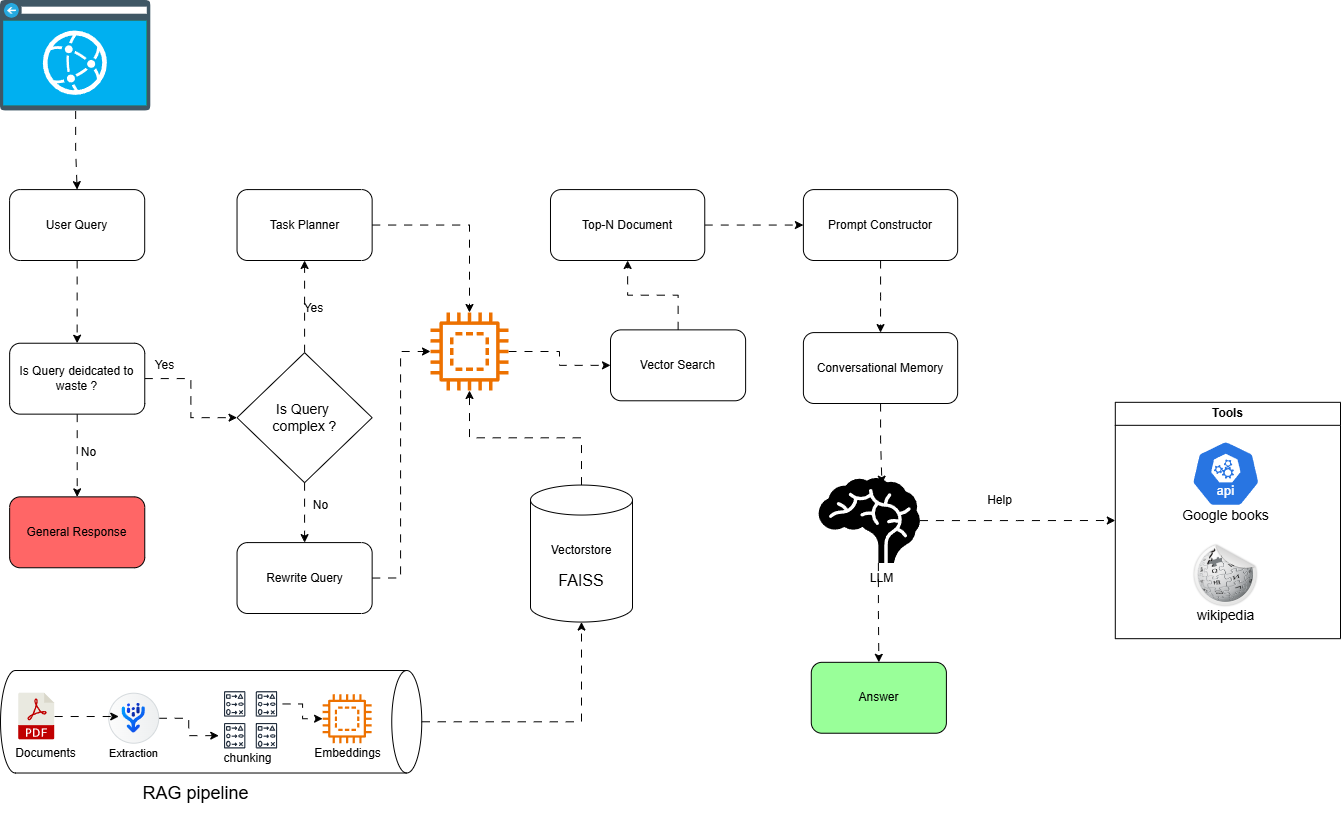

The diagram above was exported from draw.io. Its source (the exported page's mxGraphModel, read from the mxfile embedded in the PNG):
<mxGraphModel dx="1603" dy="863" grid="1" gridSize="10" guides="1" tooltips="1" connect="1" arrows="1" fold="1" page="1" pageScale="1" pageWidth="850" pageHeight="1100" math="0" shadow="0">
  <root>
    <mxCell id="0" />
    <mxCell id="1" parent="0" />
    <mxCell id="gGu19e2JwbUHGwuK6f-8-8" style="edgeStyle=orthogonalEdgeStyle;rounded=0;orthogonalLoop=1;jettySize=auto;html=1;exitX=1;exitY=0.5;exitDx=0;exitDy=0;flowAnimation=1;" parent="1" source="gGu19e2JwbUHGwuK6f-8-1" target="9AQksQ4OUzBUDkfdxXZo-1" edge="1">
      <mxGeometry relative="1" as="geometry">
        <Array as="points">
          <mxPoint x="550" y="648" />
          <mxPoint x="550" y="421" />
        </Array>
      </mxGeometry>
    </mxCell>
    <mxCell id="HxPg5BfPdL8mj-zfTwV8-4" style="edgeStyle=orthogonalEdgeStyle;rounded=0;orthogonalLoop=1;jettySize=auto;html=1;exitX=0.5;exitY=1;exitDx=0;exitDy=0;entryX=0.5;entryY=0;entryDx=0;entryDy=0;flowAnimation=1;" parent="1" source="HxPg5BfPdL8mj-zfTwV8-2" target="HxPg5BfPdL8mj-zfTwV8-3" edge="1">
      <mxGeometry relative="1" as="geometry" />
    </mxCell>
    <mxCell id="HxPg5BfPdL8mj-zfTwV8-2" value="" style="shape=image;verticalLabelPosition=bottom;labelBackgroundColor=#ffffff;verticalAlign=top;aspect=fixed;imageAspect=0;image=data:image/svg+xml,(base64 omitted: 10112 chars);" parent="1" vertex="1">
      <mxGeometry x="150" y="70" width="150.30203810990412" height="110.42688862677548" as="geometry" />
    </mxCell>
    <mxCell id="HxPg5BfPdL8mj-zfTwV8-7" style="edgeStyle=orthogonalEdgeStyle;rounded=0;orthogonalLoop=1;jettySize=auto;html=1;flowAnimation=1;" parent="1" source="HxPg5BfPdL8mj-zfTwV8-3" target="HxPg5BfPdL8mj-zfTwV8-6" edge="1">
      <mxGeometry relative="1" as="geometry" />
    </mxCell>
    <mxCell id="HxPg5BfPdL8mj-zfTwV8-3" value="User Query" style="rounded=1;whiteSpace=wrap;html=1;" parent="1" vertex="1">
      <mxGeometry x="159.07550879787573" y="259.09090909090907" width="135.11923768549488" height="70.90909090909089" as="geometry" />
    </mxCell>
    <mxCell id="HxPg5BfPdL8mj-zfTwV8-12" style="edgeStyle=orthogonalEdgeStyle;rounded=0;orthogonalLoop=1;jettySize=auto;html=1;entryX=0;entryY=0.5;entryDx=0;entryDy=0;flowAnimation=1;" parent="1" source="HxPg5BfPdL8mj-zfTwV8-6" target="HHmDc7c2KgDgc4VOai4c-85" edge="1">
      <mxGeometry relative="1" as="geometry">
        <mxPoint x="386.52622556845847" y="448.18181818181813" as="targetPoint" />
      </mxGeometry>
    </mxCell>
    <mxCell id="HHmDc7c2KgDgc4VOai4c-92" style="edgeStyle=orthogonalEdgeStyle;rounded=0;orthogonalLoop=1;jettySize=auto;html=1;exitX=0.5;exitY=1;exitDx=0;exitDy=0;entryX=0.5;entryY=0;entryDx=0;entryDy=0;flowAnimation=1;" parent="1" source="HxPg5BfPdL8mj-zfTwV8-6" target="HHmDc7c2KgDgc4VOai4c-91" edge="1">
      <mxGeometry relative="1" as="geometry" />
    </mxCell>
    <mxCell id="HxPg5BfPdL8mj-zfTwV8-6" value="Is Query deidcated to waste ?" style="rounded=1;whiteSpace=wrap;html=1;" parent="1" vertex="1">
      <mxGeometry x="159.1430684167185" y="412.72727272727263" width="135.11923768549488" height="70.90909090909089" as="geometry" />
    </mxCell>
    <mxCell id="HHmDc7c2KgDgc4VOai4c-66" style="edgeStyle=orthogonalEdgeStyle;rounded=0;orthogonalLoop=1;jettySize=auto;html=1;entryX=0.5;entryY=1;entryDx=0;entryDy=0;exitX=0.5;exitY=0;exitDx=0;exitDy=0;flowAnimation=1;" parent="1" source="HHmDc7c2KgDgc4VOai4c-85" target="HHmDc7c2KgDgc4VOai4c-67" edge="1">
      <mxGeometry relative="1" as="geometry">
        <mxPoint x="454.0858444112062" y="306.36363636363626" as="targetPoint" />
        <mxPoint x="454.0858444112062" y="412.72727272727263" as="sourcePoint" />
      </mxGeometry>
    </mxCell>
    <mxCell id="HxPg5BfPdL8mj-zfTwV8-13" value="Yes" style="text;html=1;align=center;verticalAlign=middle;resizable=0;points=[];autosize=1;strokeColor=none;fillColor=none;" parent="1" vertex="1">
      <mxGeometry x="293.6317496596811" y="419.8181818181817" width="40" height="30" as="geometry" />
    </mxCell>
    <mxCell id="HHmDc7c2KgDgc4VOai4c-83" style="edgeStyle=orthogonalEdgeStyle;rounded=0;orthogonalLoop=1;jettySize=auto;html=1;entryX=0;entryY=0.5;entryDx=0;entryDy=0;flowAnimation=1;" parent="1" source="HHmDc7c2KgDgc4VOai4c-2" edge="1">
      <mxGeometry relative="1" as="geometry">
        <mxPoint x="1264.8012705241754" y="589.9999999999998" as="targetPoint" />
      </mxGeometry>
    </mxCell>
    <mxCell id="HHmDc7c2KgDgc4VOai4c-90" style="edgeStyle=orthogonalEdgeStyle;rounded=0;orthogonalLoop=1;jettySize=auto;html=1;exitX=0.59;exitY=1;exitDx=0;exitDy=0;exitPerimeter=0;entryX=0.5;entryY=0;entryDx=0;entryDy=0;flowAnimation=1;" parent="1" source="HHmDc7c2KgDgc4VOai4c-2" target="HHmDc7c2KgDgc4VOai4c-89" edge="1">
      <mxGeometry relative="1" as="geometry" />
    </mxCell>
    <mxCell id="HHmDc7c2KgDgc4VOai4c-2" value="" style="shape=mxgraph.signs.healthcare.brain;html=1;pointerEvents=1;fillColor=#000000;strokeColor=none;verticalLabelPosition=bottom;verticalAlign=top;align=center;" parent="1" vertex="1">
      <mxGeometry x="968.1019444397762" y="547.4545454545453" width="101.33942826412115" height="85.09090909090907" as="geometry" />
    </mxCell>
    <mxCell id="HHmDc7c2KgDgc4VOai4c-3" value="LLM" style="text;html=1;align=center;verticalAlign=middle;resizable=0;points=[];autosize=1;strokeColor=none;fillColor=none;" parent="1" vertex="1">
      <mxGeometry x="1005.8227316269769" y="632.5454545454544" width="50" height="30" as="geometry" />
    </mxCell>
    <mxCell id="HHmDc7c2KgDgc4VOai4c-73" style="edgeStyle=orthogonalEdgeStyle;rounded=0;orthogonalLoop=1;jettySize=auto;html=1;flowAnimation=1;exitX=0.5;exitY=0;exitDx=0;exitDy=0;exitPerimeter=0;" parent="1" source="Jnf9CB9NWDVjv_sQ1svS-15" target="9AQksQ4OUzBUDkfdxXZo-1" edge="1">
      <mxGeometry relative="1" as="geometry">
        <mxPoint x="748.3" y="590" as="sourcePoint" />
      </mxGeometry>
    </mxCell>
    <mxCell id="HHmDc7c2KgDgc4VOai4c-16" value="Tools" style="swimlane;whiteSpace=wrap;html=1;" parent="1" vertex="1">
      <mxGeometry x="1264.8012705241754" y="471.8181818181817" width="225.1987294758248" height="236.3636363636363" as="geometry" />
    </mxCell>
    <mxCell id="HHmDc7c2KgDgc4VOai4c-19" value="" style="aspect=fixed;sketch=0;html=1;dashed=0;whitespace=wrap;verticalLabelPosition=bottom;verticalAlign=top;fillColor=#2875E2;strokeColor=#ffffff;points=[[0.005,0.63,0],[0.1,0.2,0],[0.9,0.2,0],[0.5,0,0],[0.995,0.63,0],[0.72,0.99,0],[0.5,1,0],[0.28,0.99,0]];shape=mxgraph.kubernetes.icon2;kubernetesLabel=1;prIcon=api" parent="HHmDc7c2KgDgc4VOai4c-16" vertex="1">
      <mxGeometry x="76.00457119809086" y="38.18272727272726" width="69.01680539173466" height="66.25613317606528" as="geometry" />
    </mxCell>
    <mxCell id="Jnf9CB9NWDVjv_sQ1svS-1" value="" style="shape=image;html=1;verticalAlign=top;verticalLabelPosition=bottom;labelBackgroundColor=#ffffff;imageAspect=0;aspect=fixed;image=https://cdn0.iconfinder.com/data/icons/socialize-part-3-icons-set/128/wikipedia.png" parent="HHmDc7c2KgDgc4VOai4c-16" vertex="1">
      <mxGeometry x="77.50872947582471" y="140.36181818181836" width="66" height="66" as="geometry" />
    </mxCell>
    <mxCell id="Jnf9CB9NWDVjv_sQ1svS-17" value="&lt;font style=&quot;font-size: 14px;&quot;&gt;wikipedia&lt;/font&gt;" style="text;html=1;align=center;verticalAlign=middle;resizable=0;points=[];autosize=1;strokeColor=none;fillColor=none;" parent="HHmDc7c2KgDgc4VOai4c-16" vertex="1">
      <mxGeometry x="70.50872947582455" y="198.18181818181836" width="80" height="30" as="geometry" />
    </mxCell>
    <mxCell id="Jnf9CB9NWDVjv_sQ1svS-18" value="&lt;font style=&quot;font-size: 14px;&quot;&gt;Google books&lt;/font&gt;" style="text;html=1;align=center;verticalAlign=middle;resizable=0;points=[];autosize=1;strokeColor=none;fillColor=none;" parent="HHmDc7c2KgDgc4VOai4c-16" vertex="1">
      <mxGeometry x="55.508729475824566" y="98.1818181818183" width="110" height="30" as="geometry" />
    </mxCell>
    <mxCell id="HHmDc7c2KgDgc4VOai4c-80" style="edgeStyle=orthogonalEdgeStyle;rounded=0;orthogonalLoop=1;jettySize=auto;html=1;flowAnimation=1;" parent="1" source="HHmDc7c2KgDgc4VOai4c-67" target="9AQksQ4OUzBUDkfdxXZo-1" edge="1">
      <mxGeometry relative="1" as="geometry" />
    </mxCell>
    <mxCell id="HHmDc7c2KgDgc4VOai4c-67" value="Task Planner" style="rounded=1;whiteSpace=wrap;html=1;" parent="1" vertex="1">
      <mxGeometry x="386.5262255684588" y="259.09090909090907" width="135.11923768549488" height="70.90909090909089" as="geometry" />
    </mxCell>
    <mxCell id="HHmDc7c2KgDgc4VOai4c-68" value="Yes" style="text;html=1;align=center;verticalAlign=middle;resizable=0;points=[];autosize=1;strokeColor=none;fillColor=none;" parent="1" vertex="1">
      <mxGeometry x="442.82590793741497" y="363.090909090909" width="40" height="30" as="geometry" />
    </mxCell>
    <mxCell id="HHmDc7c2KgDgc4VOai4c-78" style="edgeStyle=orthogonalEdgeStyle;rounded=0;orthogonalLoop=1;jettySize=auto;html=1;entryX=0.5;entryY=1;entryDx=0;entryDy=0;flowAnimation=1;" parent="1" source="HHmDc7c2KgDgc4VOai4c-71" target="HHmDc7c2KgDgc4VOai4c-76" edge="1">
      <mxGeometry relative="1" as="geometry" />
    </mxCell>
    <mxCell id="HHmDc7c2KgDgc4VOai4c-71" value="Vector Search" style="rounded=1;whiteSpace=wrap;html=1;" parent="1" vertex="1">
      <mxGeometry x="760.0009169285584" y="399.3672727272726" width="135.11923768549488" height="70.90909090909089" as="geometry" />
    </mxCell>
    <mxCell id="HHmDc7c2KgDgc4VOai4c-81" style="edgeStyle=orthogonalEdgeStyle;rounded=0;orthogonalLoop=1;jettySize=auto;html=1;flowAnimation=1;" parent="1" source="HHmDc7c2KgDgc4VOai4c-76" target="HHmDc7c2KgDgc4VOai4c-79" edge="1">
      <mxGeometry relative="1" as="geometry" />
    </mxCell>
    <mxCell id="HHmDc7c2KgDgc4VOai4c-76" value="Top-N Document" style="rounded=1;whiteSpace=wrap;html=1;" parent="1" vertex="1">
      <mxGeometry x="699.9999709258359" y="259.09090909090907" width="154.26112969093998" height="70.90909090909089" as="geometry" />
    </mxCell>
    <mxCell id="HHmDc7c2KgDgc4VOai4c-97" style="edgeStyle=orthogonalEdgeStyle;rounded=0;orthogonalLoop=1;jettySize=auto;html=1;entryX=0.5;entryY=0;entryDx=0;entryDy=0;flowAnimation=1;" parent="1" source="HHmDc7c2KgDgc4VOai4c-79" target="HHmDc7c2KgDgc4VOai4c-96" edge="1">
      <mxGeometry relative="1" as="geometry" />
    </mxCell>
    <mxCell id="HHmDc7c2KgDgc4VOai4c-79" value="Prompt Constructor" style="rounded=1;whiteSpace=wrap;html=1;" parent="1" vertex="1">
      <mxGeometry x="952.9010302001581" y="259.09090909090907" width="154.26112969093998" height="70.90909090909089" as="geometry" />
    </mxCell>
    <mxCell id="HHmDc7c2KgDgc4VOai4c-84" value="Help" style="text;html=1;align=center;verticalAlign=middle;resizable=0;points=[];autosize=1;strokeColor=none;fillColor=none;" parent="1" vertex="1">
      <mxGeometry x="1124.0520646017849" y="554.5454545454545" width="50" height="30" as="geometry" />
    </mxCell>
    <mxCell id="gGu19e2JwbUHGwuK6f-8-2" style="edgeStyle=orthogonalEdgeStyle;rounded=0;orthogonalLoop=1;jettySize=auto;html=1;entryX=0.5;entryY=0;entryDx=0;entryDy=0;flowAnimation=1;" parent="1" source="HHmDc7c2KgDgc4VOai4c-85" target="gGu19e2JwbUHGwuK6f-8-1" edge="1">
      <mxGeometry relative="1" as="geometry" />
    </mxCell>
    <mxCell id="HHmDc7c2KgDgc4VOai4c-85" value="&lt;font style=&quot;font-size: 14px;&quot;&gt;Is Query&amp;nbsp;&lt;/font&gt;&lt;div&gt;&lt;font style=&quot;font-size: 14px;&quot;&gt;complex ?&lt;/font&gt;&lt;/div&gt;" style="rhombus;whiteSpace=wrap;html=1;" parent="1" vertex="1">
      <mxGeometry x="386.5262255684588" y="422.1818181818181" width="135.11923768549488" height="129.99999999999994" as="geometry" />
    </mxCell>
    <mxCell id="HHmDc7c2KgDgc4VOai4c-89" value="Answer" style="rounded=1;whiteSpace=wrap;html=1;fillColor=#99FF99;" parent="1" vertex="1">
      <mxGeometry x="960.7829857318119" y="731.8181818181816" width="135.11923768549488" height="70.90909090909089" as="geometry" />
    </mxCell>
    <mxCell id="HHmDc7c2KgDgc4VOai4c-91" value="General Response" style="rounded=1;whiteSpace=wrap;html=1;fillColor=#FF6666;" parent="1" vertex="1">
      <mxGeometry x="159.1430684167185" y="566.3636363636363" width="135.11923768549488" height="70.90909090909089" as="geometry" />
    </mxCell>
    <mxCell id="HHmDc7c2KgDgc4VOai4c-93" value="No" style="text;html=1;align=center;verticalAlign=middle;resizable=0;points=[];autosize=1;strokeColor=none;fillColor=none;" parent="1" vertex="1">
      <mxGeometry x="217.62717846159018" y="507.2727272727272" width="40" height="30" as="geometry" />
    </mxCell>
    <mxCell id="HHmDc7c2KgDgc4VOai4c-96" value="Conversational Memory" style="rounded=1;whiteSpace=wrap;html=1;" parent="1" vertex="1">
      <mxGeometry x="952.9010302001581" y="402.090909090909" width="154.26112969093998" height="70.90909090909089" as="geometry" />
    </mxCell>
    <mxCell id="HHmDc7c2KgDgc4VOai4c-98" style="edgeStyle=orthogonalEdgeStyle;rounded=0;orthogonalLoop=1;jettySize=auto;html=1;entryX=0.625;entryY=0.073;entryDx=0;entryDy=0;entryPerimeter=0;flowAnimation=1;" parent="1" source="HHmDc7c2KgDgc4VOai4c-96" target="HHmDc7c2KgDgc4VOai4c-2" edge="1">
      <mxGeometry relative="1" as="geometry" />
    </mxCell>
    <mxCell id="9AQksQ4OUzBUDkfdxXZo-7" style="edgeStyle=orthogonalEdgeStyle;rounded=0;orthogonalLoop=1;jettySize=auto;html=1;flowAnimation=1;" parent="1" source="9AQksQ4OUzBUDkfdxXZo-1" target="HHmDc7c2KgDgc4VOai4c-71" edge="1">
      <mxGeometry relative="1" as="geometry" />
    </mxCell>
    <mxCell id="9AQksQ4OUzBUDkfdxXZo-1" value="" style="sketch=0;outlineConnect=0;fontColor=#232F3E;gradientColor=none;fillColor=#ED7100;strokeColor=none;dashed=0;verticalLabelPosition=bottom;verticalAlign=top;align=center;html=1;fontSize=12;fontStyle=0;aspect=fixed;pointerEvents=1;shape=mxgraph.aws4.braket_embedded_simulator;" parent="1" vertex="1">
      <mxGeometry x="580" y="382.00000000000006" width="78" height="78" as="geometry" />
    </mxCell>
    <mxCell id="gGu19e2JwbUHGwuK6f-8-1" value="Rewrite Query" style="rounded=1;whiteSpace=wrap;html=1;" parent="1" vertex="1">
      <mxGeometry x="386.5262255684588" y="612.090909090909" width="135.11923768549488" height="70.90909090909089" as="geometry" />
    </mxCell>
    <mxCell id="gGu19e2JwbUHGwuK6f-8-3" value="No" style="text;html=1;align=center;verticalAlign=middle;resizable=0;points=[];autosize=1;strokeColor=none;fillColor=none;" parent="1" vertex="1">
      <mxGeometry x="450" y="560" width="40" height="30" as="geometry" />
    </mxCell>
    <mxCell id="Jnf9CB9NWDVjv_sQ1svS-12" value="" style="group" parent="1" connectable="0" vertex="1">
      <mxGeometry x="150.00499999999988" y="740.005" width="421.2500000000001" height="102.5" as="geometry" />
    </mxCell>
    <mxCell id="Jnf9CB9NWDVjv_sQ1svS-11" value="" style="shape=cylinder3;whiteSpace=wrap;html=1;boundedLbl=1;backgroundOutline=1;size=15;rotation=90;" parent="Jnf9CB9NWDVjv_sQ1svS-12" vertex="1">
      <mxGeometry x="159.3750000000001" y="-159.375" width="102.5" height="421.25" as="geometry" />
    </mxCell>
    <mxCell id="HHmDc7c2KgDgc4VOai4c-6" value="" style="shape=image;verticalLabelPosition=bottom;labelBackgroundColor=#ffffff;verticalAlign=top;aspect=fixed;imageAspect=0;image=data:image/svg+xml,(base64 omitted: 7248 chars);" parent="Jnf9CB9NWDVjv_sQ1svS-12" vertex="1">
      <mxGeometry x="18.24500000000012" y="22.694999999999936" width="35.94" height="46.59" as="geometry" />
    </mxCell>
    <mxCell id="Jnf9CB9NWDVjv_sQ1svS-10" style="edgeStyle=orthogonalEdgeStyle;rounded=0;orthogonalLoop=1;jettySize=auto;html=1;flowAnimation=1;" parent="Jnf9CB9NWDVjv_sQ1svS-12" source="9AQksQ4OUzBUDkfdxXZo-10" target="Jnf9CB9NWDVjv_sQ1svS-6" edge="1">
      <mxGeometry relative="1" as="geometry" />
    </mxCell>
    <mxCell id="9AQksQ4OUzBUDkfdxXZo-10" value="" style="sketch=0;outlineConnect=0;fontColor=#232F3E;gradientColor=none;strokeColor=#232F3E;fillColor=#ffffff;dashed=0;verticalLabelPosition=bottom;verticalAlign=top;align=center;html=1;fontSize=12;fontStyle=0;aspect=fixed;shape=mxgraph.aws4.resourceIcon;resIcon=mxgraph.aws4.change_set;" parent="Jnf9CB9NWDVjv_sQ1svS-12" vertex="1">
      <mxGeometry x="250.06500000000005" y="17.495000000000005" width="31.82" height="31.82" as="geometry" />
    </mxCell>
    <mxCell id="9AQksQ4OUzBUDkfdxXZo-11" value="" style="sketch=0;outlineConnect=0;fontColor=#232F3E;gradientColor=none;strokeColor=#232F3E;fillColor=#ffffff;dashed=0;verticalLabelPosition=bottom;verticalAlign=top;align=center;html=1;fontSize=12;fontStyle=0;aspect=fixed;shape=mxgraph.aws4.resourceIcon;resIcon=mxgraph.aws4.change_set;" parent="Jnf9CB9NWDVjv_sQ1svS-12" vertex="1">
      <mxGeometry x="218.24500000000012" y="17.495000000000005" width="31.82" height="31.82" as="geometry" />
    </mxCell>
    <mxCell id="9AQksQ4OUzBUDkfdxXZo-12" value="" style="sketch=0;outlineConnect=0;fontColor=#232F3E;gradientColor=none;strokeColor=#232F3E;fillColor=#ffffff;dashed=0;verticalLabelPosition=bottom;verticalAlign=top;align=center;html=1;fontSize=12;fontStyle=0;aspect=fixed;shape=mxgraph.aws4.resourceIcon;resIcon=mxgraph.aws4.change_set;" parent="Jnf9CB9NWDVjv_sQ1svS-12" vertex="1">
      <mxGeometry x="218.24500000000012" y="49.31499999999994" width="31.82" height="31.82" as="geometry" />
    </mxCell>
    <mxCell id="9AQksQ4OUzBUDkfdxXZo-13" value="" style="sketch=0;outlineConnect=0;fontColor=#232F3E;gradientColor=none;strokeColor=#232F3E;fillColor=#ffffff;dashed=0;verticalLabelPosition=bottom;verticalAlign=top;align=center;html=1;fontSize=12;fontStyle=0;aspect=fixed;shape=mxgraph.aws4.resourceIcon;resIcon=mxgraph.aws4.change_set;" parent="Jnf9CB9NWDVjv_sQ1svS-12" vertex="1">
      <mxGeometry x="250.06500000000005" y="49.31499999999994" width="31.82" height="31.82" as="geometry" />
    </mxCell>
    <mxCell id="9AQksQ4OUzBUDkfdxXZo-14" value="chunking" style="text;html=1;align=center;verticalAlign=middle;resizable=0;points=[];autosize=1;strokeColor=none;fillColor=none;" parent="Jnf9CB9NWDVjv_sQ1svS-12" vertex="1">
      <mxGeometry x="211.88379720350224" y="72.70681818181849" width="70" height="30" as="geometry" />
    </mxCell>
    <mxCell id="Jnf9CB9NWDVjv_sQ1svS-9" style="edgeStyle=orthogonalEdgeStyle;rounded=0;orthogonalLoop=1;jettySize=auto;html=1;flowAnimation=1;" parent="Jnf9CB9NWDVjv_sQ1svS-12" source="Jnf9CB9NWDVjv_sQ1svS-4" target="9AQksQ4OUzBUDkfdxXZo-12" edge="1">
      <mxGeometry relative="1" as="geometry" />
    </mxCell>
    <mxCell id="Jnf9CB9NWDVjv_sQ1svS-4" value="" style="shape=mxgraph.sap.icon;labelPosition=center;verticalLabelPosition=bottom;align=center;verticalAlign=top;strokeWidth=1;strokeColor=#D5DADD;fillColor=#EDEFF0;gradientColor=#FCFCFC;gradientDirection=west;aspect=fixed;SAPIcon=Document_Information_Extraction" parent="Jnf9CB9NWDVjv_sQ1svS-12" vertex="1">
      <mxGeometry x="108.24500000000012" y="22.70500000000004" width="50" height="50" as="geometry" />
    </mxCell>
    <mxCell id="Jnf9CB9NWDVjv_sQ1svS-5" value="&lt;font style=&quot;font-size: 11px;&quot;&gt;Extraction&lt;/font&gt;" style="text;html=1;align=center;verticalAlign=middle;resizable=0;points=[];autosize=1;strokeColor=none;fillColor=none;" parent="Jnf9CB9NWDVjv_sQ1svS-12" vertex="1">
      <mxGeometry x="98.24500000000012" y="67.495" width="70" height="30" as="geometry" />
    </mxCell>
    <mxCell id="Jnf9CB9NWDVjv_sQ1svS-6" value="" style="sketch=0;outlineConnect=0;fontColor=#232F3E;gradientColor=none;fillColor=#ED7100;strokeColor=none;dashed=0;verticalLabelPosition=bottom;verticalAlign=top;align=center;html=1;fontSize=12;fontStyle=0;aspect=fixed;pointerEvents=1;shape=mxgraph.aws4.braket_embedded_simulator;" parent="Jnf9CB9NWDVjv_sQ1svS-12" vertex="1">
      <mxGeometry x="322.07500000000005" y="23.70500000000004" width="49" height="49" as="geometry" />
    </mxCell>
    <mxCell id="Jnf9CB9NWDVjv_sQ1svS-7" value="Embeddings" style="text;html=1;align=center;verticalAlign=middle;resizable=0;points=[];autosize=1;strokeColor=none;fillColor=none;" parent="Jnf9CB9NWDVjv_sQ1svS-12" vertex="1">
      <mxGeometry x="301.57500000000005" y="67.495" width="90" height="30" as="geometry" />
    </mxCell>
    <mxCell id="Jnf9CB9NWDVjv_sQ1svS-8" style="edgeStyle=orthogonalEdgeStyle;rounded=0;orthogonalLoop=1;jettySize=auto;html=1;entryX=0.2;entryY=0.466;entryDx=0;entryDy=0;entryPerimeter=0;flowAnimation=1;" parent="Jnf9CB9NWDVjv_sQ1svS-12" source="HHmDc7c2KgDgc4VOai4c-6" target="Jnf9CB9NWDVjv_sQ1svS-4" edge="1">
      <mxGeometry relative="1" as="geometry" />
    </mxCell>
    <mxCell id="9AQksQ4OUzBUDkfdxXZo-8" value="Documents" style="text;html=1;align=center;verticalAlign=middle;resizable=0;points=[];autosize=1;strokeColor=none;fillColor=none;" parent="Jnf9CB9NWDVjv_sQ1svS-12" vertex="1">
      <mxGeometry x="4.573797203502295" y="67.4968181818183" width="80" height="30" as="geometry" />
    </mxCell>
    <mxCell id="Jnf9CB9NWDVjv_sQ1svS-13" value="&lt;font style=&quot;font-size: 18px;&quot;&gt;RAG pipeline&lt;/font&gt;" style="text;html=1;align=center;verticalAlign=middle;resizable=0;points=[];autosize=1;strokeColor=none;fillColor=none;" parent="1" vertex="1">
      <mxGeometry x="280" y="842.51" width="130" height="40" as="geometry" />
    </mxCell>
    <mxCell id="Jnf9CB9NWDVjv_sQ1svS-15" value="&lt;div&gt;&lt;font style=&quot;font-size: 12px;&quot;&gt;Vectorstore&lt;/font&gt;&lt;/div&gt;&lt;div&gt;&lt;br&gt;&lt;/div&gt;&lt;font size=&quot;3&quot; style=&quot;&quot;&gt;FAISS&lt;/font&gt;" style="shape=cylinder3;whiteSpace=wrap;html=1;boundedLbl=1;backgroundOutline=1;size=15;" parent="1" vertex="1">
      <mxGeometry x="680" y="554.55" width="102" height="137" as="geometry" />
    </mxCell>
    <mxCell id="Jnf9CB9NWDVjv_sQ1svS-16" style="edgeStyle=orthogonalEdgeStyle;rounded=0;orthogonalLoop=1;jettySize=auto;html=1;entryX=0.5;entryY=1;entryDx=0;entryDy=0;entryPerimeter=0;flowAnimation=1;shadow=0;" parent="1" source="Jnf9CB9NWDVjv_sQ1svS-11" target="Jnf9CB9NWDVjv_sQ1svS-15" edge="1">
      <mxGeometry relative="1" as="geometry" />
    </mxCell>
  </root>
</mxGraphModel>